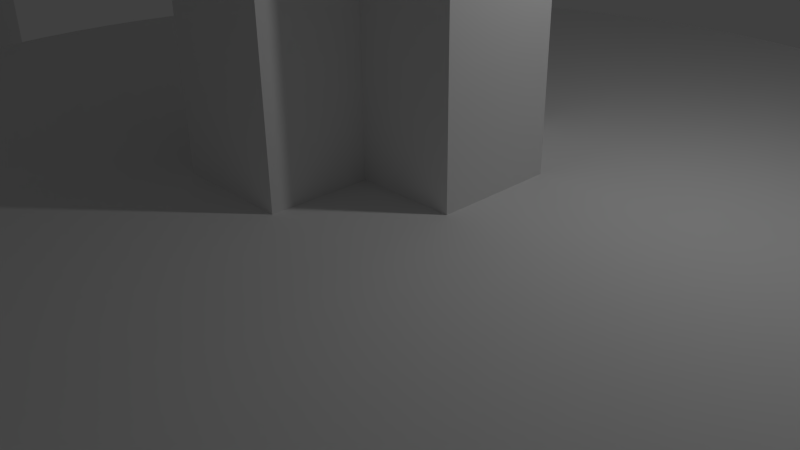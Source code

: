 # Source: untitled.blend  (saved by Blender 2.65.0; exported with 4.5.12 LTS)
import bpy
from mathutils import Matrix  # noqa: F401  (used for matrix-valued properties, if any)

bpy.ops.wm.read_factory_settings(use_empty=True)
scene = bpy.context.scene
scene.name = 'Scene'

# ---- collections
col_collection_1 = bpy.data.collections.new('Collection 1'); scene.collection.children.link(col_collection_1)

# ---- world
world_world = bpy.data.worlds.new('World'); scene.world = world_world
world_world.color = (0.05088, 0.05088, 0.05088)
world_world.use_sun_shadow = False
world_world.sun_shadow_jitter_overblur = 0.0
world_world.cycles.sampling_method = 'MANUAL'
world_world.cycles.sample_map_resolution = 256

# ---- cameras
cam_camera = bpy.data.cameras.new('Camera')
cam_camera.clip_end = 100.0
cam_camera.lens = 35.0
cam_camera.sensor_width = 32.0
cam_camera.sensor_height = 18.0
cam_camera.ortho_scale = 7.314
cam_camera.dof.focus_distance = 0.0
cam_camera.dof.aperture_fstop = 128.0

# ---- lights
light_lamp = bpy.data.lights.new('Lamp', 'POINT')
light_lamp.transmission_factor = 0.0
light_lamp.cutoff_distance = 30.0
light_lamp.energy = 100.0
light_lamp.shadow_buffer_clip_start = 1.001
light_lamp.shadow_soft_size = 0.1
light_lamp.shadow_maximum_resolution = 0.006
light_lamp.use_absolute_resolution = True
light_lamp.cycles.use_multiple_importance_sampling = False

# ---- meshes
me_cylinder_003 = bpy.data.meshes.new('Cylinder.003')
me_cylinder_003.from_pydata([(0.0, 1.0, -1.0), (0.0, 1.0, 1.0), (0.07846, 0.9969, -1.0), (0.07846, 0.9969, 1.0), (0.1564, 0.9877, -1.0), (0.1564, 0.9877, 1.0), (0.2334, 0.9724, -1.0), (0.2334, 0.9724, 1.0), (0.309, 0.9511, -1.0), (0.309, 0.9511, 1.0), (0.3827, 0.9239, -1.0), (0.3827, 0.9239, 1.0), (0.454, 0.891, -1.0), (0.454, 0.891, 1.0), (0.5225, 0.8526, -1.0), (0.5225, 0.8526, 1.0), (0.5878, 0.809, -1.0), (0.5878, 0.809, 1.0), (0.6494, 0.7604, -1.0), (0.6494, 0.7604, 1.0), (0.7071, 0.7071, -1.0), (0.7071, 0.7071, 1.0), (0.7604, 0.6494, -1.0), (0.7604, 0.6494, 1.0), (0.809, 0.5878, -1.0), (0.809, 0.5878, 1.0), (0.8526, 0.5225, -1.0), (0.8526, 0.5225, 1.0), (0.891, 0.454, -1.0), (0.891, 0.454, 1.0), (0.9239, 0.3827, -1.0), (0.9239, 0.3827, 1.0), (0.9511, 0.309, -1.0), (0.9511, 0.309, 1.0), (0.9724, 0.2334, -1.0), (0.9724, 0.2334, 1.0), (0.9877, 0.1564, -1.0), (0.9877, 0.1564, 1.0), (0.9969, 0.07846, -1.0), (0.9969, 0.07846, 1.0), (1.0, -4.013e-07, -1.0), (1.0, -4.013e-07, 1.0), (0.9969, -0.07846, -1.0), (0.9969, -0.07846, 1.0), (0.9877, -0.1564, -1.0), (0.9877, -0.1564, 1.0), (0.9724, -0.2334, -1.0), (0.9724, -0.2334, 1.0), (0.9511, -0.309, -1.0), (0.9511, -0.309, 1.0), (0.9239, -0.3827, -1.0), (0.9239, -0.3827, 1.0), (0.891, -0.454, -1.0), (0.891, -0.454, 1.0), (0.8526, -0.5225, -1.0), (0.8526, -0.5225, 1.0), (0.809, -0.5878, -1.0), (0.809, -0.5878, 1.0), (0.7604, -0.6494, -1.0), (0.7604, -0.6494, 1.0), (0.7071, -0.7071, -1.0), (0.7071, -0.7071, 1.0), (0.6494, -0.7604, -1.0), (0.6494, -0.7604, 1.0), (0.5878, -0.809, -1.0), (0.5878, -0.809, 1.0), (0.5225, -0.8526, -1.0), (0.5225, -0.8526, 1.0), (0.454, -0.891, -1.0), (0.454, -0.891, 1.0), (0.3827, -0.9239, -1.0), (0.3827, -0.9239, 1.0), (0.309, -0.9511, -1.0), (0.309, -0.9511, 1.0), (0.2334, -0.9724, -1.0), (0.2334, -0.9724, 1.0), (0.1564, -0.9877, -1.0), (0.1564, -0.9877, 1.0), (0.07846, -0.9969, -1.0), (0.07846, -0.9969, 1.0), (-1.041e-06, -1.0, -1.0), (-1.041e-06, -1.0, 1.0), (-0.07846, -0.9969, -1.0), (-0.07846, -0.9969, 1.0), (-0.1564, -0.9877, -1.0), (-0.1564, -0.9877, 1.0), (-0.2334, -0.9724, -1.0), (-0.2334, -0.9724, 1.0), (-0.309, -0.9511, -1.0), (-0.309, -0.9511, 1.0), (-0.3827, -0.9239, -1.0), (-0.3827, -0.9239, 1.0), (-0.454, -0.891, -1.0), (-0.454, -0.891, 1.0), (-0.5225, -0.8526, -1.0), (-0.5225, -0.8526, 1.0), (-0.5878, -0.809, -1.0), (-0.5878, -0.809, 1.0), (-0.6494, -0.7604, -1.0), (-0.6494, -0.7604, 1.0), (-0.7071, -0.7071, -1.0), (-0.7071, -0.7071, 1.0), (-0.7604, -0.6494, -1.0), (-0.7604, -0.6494, 1.0), (-0.809, -0.5878, -1.0), (-0.809, -0.5878, 1.0), (-0.8526, -0.5225, -1.0), (-0.8526, -0.5225, 1.0), (-0.891, -0.454, -1.0), (-0.891, -0.454, 1.0), (-0.9239, -0.3827, -1.0), (-0.9239, -0.3827, 1.0), (-0.9511, -0.309, -1.0), (-0.9511, -0.309, 1.0), (-0.9724, -0.2334, -1.0), (-0.9724, -0.2334, 1.0), (-0.9877, -0.1564, -1.0), (-0.9877, -0.1564, 1.0), (-0.9969, -0.07846, -1.0), (-0.9969, -0.07846, 1.0), (-1.0, 1.442e-06, -1.0), (-1.0, 1.442e-06, 1.0), (-0.9969, 0.07846, -1.0), (-0.9969, 0.07846, 1.0), (-0.9877, 0.1564, -1.0), (-0.9877, 0.1564, 1.0), (-0.9724, 0.2334, -1.0), (-0.9724, 0.2334, 1.0), (-0.9511, 0.309, -1.0), (-0.9511, 0.309, 1.0), (-0.9239, 0.3827, -1.0), (-0.9239, 0.3827, 1.0), (-0.891, 0.454, -1.0), (-0.891, 0.454, 1.0), (-0.8526, 0.5225, -1.0), (-0.8526, 0.5225, 1.0), (-0.809, 0.5878, -1.0), (-0.809, 0.5878, 1.0), (-0.7604, 0.6494, -1.0), (-0.7604, 0.6494, 1.0), (-0.7071, 0.7071, -1.0), (-0.7071, 0.7071, 1.0), (-0.6494, 0.7604, -1.0), (-0.6494, 0.7604, 1.0), (-0.5878, 0.809, -1.0), (-0.5878, 0.809, 1.0), (-0.5225, 0.8526, -1.0), (-0.5225, 0.8526, 1.0), (-0.454, 0.891, -1.0), (-0.454, 0.891, 1.0), (-0.3827, 0.9239, -1.0), (-0.3827, 0.9239, 1.0), (-0.309, 0.9511, -1.0), (-0.309, 0.9511, 1.0), (-0.2334, 0.9724, -1.0), (-0.2334, 0.9724, 1.0), (-0.1564, 0.9877, -1.0), (-0.1564, 0.9877, 1.0), (-0.07846, 0.9969, -1.0), (-0.07846, 0.9969, 1.0)], [], [(0, 1, 3, 2), (2, 3, 5, 4), (4, 5, 7, 6), (6, 7, 9, 8), (8, 9, 11, 10), (10, 11, 13, 12), (12, 13, 15, 14), (14, 15, 17, 16), (16, 17, 19, 18), (18, 19, 21, 20), (20, 21, 23, 22), (22, 23, 25, 24), (24, 25, 27, 26), (26, 27, 29, 28), (28, 29, 31, 30), (30, 31, 33, 32), (32, 33, 35, 34), (34, 35, 37, 36), (36, 37, 39, 38), (38, 39, 41, 40), (40, 41, 43, 42), (42, 43, 45, 44), (44, 45, 47, 46), (46, 47, 49, 48), (48, 49, 51, 50), (50, 51, 53, 52), (52, 53, 55, 54), (54, 55, 57, 56), (56, 57, 59, 58), (58, 59, 61, 60), (60, 61, 63, 62), (62, 63, 65, 64), (64, 65, 67, 66), (66, 67, 69, 68), (68, 69, 71, 70), (70, 71, 73, 72), (72, 73, 75, 74), (74, 75, 77, 76), (76, 77, 79, 78), (78, 79, 81, 80), (80, 81, 83, 82), (82, 83, 85, 84), (84, 85, 87, 86), (86, 87, 89, 88), (88, 89, 91, 90), (90, 91, 93, 92), (92, 93, 95, 94), (94, 95, 97, 96), (96, 97, 99, 98), (98, 99, 101, 100), (100, 101, 103, 102), (102, 103, 105, 104), (104, 105, 107, 106), (106, 107, 109, 108), (108, 109, 111, 110), (110, 111, 113, 112), (112, 113, 115, 114), (114, 115, 117, 116), (116, 117, 119, 118), (118, 119, 121, 120), (120, 121, 123, 122), (122, 123, 125, 124), (124, 125, 127, 126), (126, 127, 129, 128), (128, 129, 131, 130), (130, 131, 133, 132), (132, 133, 135, 134), (134, 135, 137, 136), (136, 137, 139, 138), (138, 139, 141, 140), (140, 141, 143, 142), (142, 143, 145, 144), (144, 145, 147, 146), (146, 147, 149, 148), (148, 149, 151, 150), (150, 151, 153, 152), (152, 153, 155, 154), (154, 155, 157, 156), (3, 1, 159, 157, 155, 153, 151, 149, 147, 145, 143, 141, 139, 137, 135, 133, 131, 129, 127, 125, 123, 121, 119, 117, 115, 113, 111, 109, 107, 105, 103, 101, 99, 97, 95, 93, 91, 89, 87, 85, 83, 81, 79, 77, 75, 73, 71, 69, 67, 65, 63, 61, 59, 57, 55, 53, 51, 49, 47, 45, 43, 41, 39, 37, 35, 33, 31, 29, 27, 25, 23, 21, 19, 17, 15, 13, 11, 9, 7, 5), (158, 159, 1, 0), (156, 157, 159, 158), (0, 2, 4, 6, 8, 10, 12, 14, 16, 18, 20, 22, 24, 26, 28, 30, 32, 34, 36, 38, 40, 42, 44, 46, 48, 50, 52, 54, 56, 58, 60, 62, 64, 66, 68, 70, 72, 74, 76, 78, 80, 82, 84, 86, 88, 90, 92, 94, 96, 98, 100, 102, 104, 106, 108, 110, 112, 114, 116, 118, 120, 122, 124, 126, 128, 130, 132, 134, 136, 138, 140, 142, 144, 146, 148, 150, 152, 154, 156, 158)])
me_cylinder_003.use_remesh_preserve_volume = False
me_cylinder_003.use_remesh_preserve_attributes = False
me_cylinder_003.use_mirror_vertex_groups = False
me_cylinder_003.update()
me_cylinder_002 = bpy.data.meshes.new('Cylinder.002')
me_cylinder_002.from_pydata([(0.0, 1.0, -1.0), (0.0, 1.0, 1.0), (0.07846, 0.9969, -1.0), (0.07846, 0.9969, 1.0), (0.1564, 0.9877, -1.0), (0.1564, 0.9877, 1.0), (0.2334, 0.9724, -1.0), (0.2334, 0.9724, 1.0), (0.309, 0.9511, -1.0), (0.309, 0.9511, 1.0), (0.3827, 0.9239, -1.0), (0.3827, 0.9239, 1.0), (0.454, 0.891, -1.0), (0.454, 0.891, 1.0), (0.5225, 0.8526, -1.0), (0.5225, 0.8526, 1.0), (0.5878, 0.809, -1.0), (0.5878, 0.809, 1.0), (0.6494, 0.7604, -1.0), (0.6494, 0.7604, 1.0), (0.7071, 0.7071, -1.0), (0.7071, 0.7071, 1.0), (0.7604, 0.6494, -1.0), (0.7604, 0.6494, 1.0), (0.809, 0.5878, -1.0), (0.809, 0.5878, 1.0), (0.8526, 0.5225, -1.0), (0.8526, 0.5225, 1.0), (0.891, 0.454, -1.0), (0.891, 0.454, 1.0), (0.9239, 0.3827, -1.0), (0.9239, 0.3827, 1.0), (0.9511, 0.309, -1.0), (0.9511, 0.309, 1.0), (0.9724, 0.2334, -1.0), (0.9724, 0.2334, 1.0), (0.9877, 0.1564, -1.0), (0.9877, 0.1564, 1.0), (0.9969, 0.07846, -1.0), (0.9969, 0.07846, 1.0), (1.0, -4.013e-07, -1.0), (1.0, -4.013e-07, 1.0), (0.9969, -0.07846, -1.0), (0.9969, -0.07846, 1.0), (0.9877, -0.1564, -1.0), (0.9877, -0.1564, 1.0), (0.9724, -0.2334, -1.0), (0.9724, -0.2334, 1.0), (0.9511, -0.309, -1.0), (0.9511, -0.309, 1.0), (0.9239, -0.3827, -1.0), (0.9239, -0.3827, 1.0), (0.891, -0.454, -1.0), (0.891, -0.454, 1.0), (0.8526, -0.5225, -1.0), (0.8526, -0.5225, 1.0), (0.809, -0.5878, -1.0), (0.809, -0.5878, 1.0), (0.7604, -0.6494, -1.0), (0.7604, -0.6494, 1.0), (0.7071, -0.7071, -1.0), (0.7071, -0.7071, 1.0), (0.6494, -0.7604, -1.0), (0.6494, -0.7604, 1.0), (0.5878, -0.809, -1.0), (0.5878, -0.809, 1.0), (0.5225, -0.8526, -1.0), (0.5225, -0.8526, 1.0), (0.454, -0.891, -1.0), (0.454, -0.891, 1.0), (0.3827, -0.9239, -1.0), (0.3827, -0.9239, 1.0), (0.309, -0.9511, -1.0), (0.309, -0.9511, 1.0), (0.2334, -0.9724, -1.0), (0.2334, -0.9724, 1.0), (0.1564, -0.9877, -1.0), (0.1564, -0.9877, 1.0), (0.07846, -0.9969, -1.0), (0.07846, -0.9969, 1.0), (-1.041e-06, -1.0, -1.0), (-1.041e-06, -1.0, 1.0), (-0.07846, -0.9969, -1.0), (-0.07846, -0.9969, 1.0), (-0.1564, -0.9877, -1.0), (-0.1564, -0.9877, 1.0), (-0.2334, -0.9724, -1.0), (-0.2334, -0.9724, 1.0), (-0.309, -0.9511, -1.0), (-0.309, -0.9511, 1.0), (-0.3827, -0.9239, -1.0), (-0.3827, -0.9239, 1.0), (-0.454, -0.891, -1.0), (-0.454, -0.891, 1.0), (-0.5225, -0.8526, -1.0), (-0.5225, -0.8526, 1.0), (-0.5878, -0.809, -1.0), (-0.5878, -0.809, 1.0), (-0.6494, -0.7604, -1.0), (-0.6494, -0.7604, 1.0), (-0.7071, -0.7071, -1.0), (-0.7071, -0.7071, 1.0), (-0.7604, -0.6494, -1.0), (-0.7604, -0.6494, 1.0), (-0.809, -0.5878, -1.0), (-0.809, -0.5878, 1.0), (-0.8526, -0.5225, -1.0), (-0.8526, -0.5225, 1.0), (-0.891, -0.454, -1.0), (-0.891, -0.454, 1.0), (-0.9239, -0.3827, -1.0), (-0.9239, -0.3827, 1.0), (-0.9511, -0.309, -1.0), (-0.9511, -0.309, 1.0), (-0.9724, -0.2334, -1.0), (-0.9724, -0.2334, 1.0), (-0.9877, -0.1564, -1.0), (-0.9877, -0.1564, 1.0), (-0.9969, -0.07846, -1.0), (-0.9969, -0.07846, 1.0), (-1.0, 1.442e-06, -1.0), (-1.0, 1.442e-06, 1.0), (-0.9969, 0.07846, -1.0), (-0.9969, 0.07846, 1.0), (-0.9877, 0.1564, -1.0), (-0.9877, 0.1564, 1.0), (-0.9724, 0.2334, -1.0), (-0.9724, 0.2334, 1.0), (-0.9511, 0.309, -1.0), (-0.9511, 0.309, 1.0), (-0.9239, 0.3827, -1.0), (-0.9239, 0.3827, 1.0), (-0.891, 0.454, -1.0), (-0.891, 0.454, 1.0), (-0.8526, 0.5225, -1.0), (-0.8526, 0.5225, 1.0), (-0.809, 0.5878, -1.0), (-0.809, 0.5878, 1.0), (-0.7604, 0.6494, -1.0), (-0.7604, 0.6494, 1.0), (-0.7071, 0.7071, -1.0), (-0.7071, 0.7071, 1.0), (-0.6494, 0.7604, -1.0), (-0.6494, 0.7604, 1.0), (-0.5878, 0.809, -1.0), (-0.5878, 0.809, 1.0), (-0.5225, 0.8526, -1.0), (-0.5225, 0.8526, 1.0), (-0.454, 0.891, -1.0), (-0.454, 0.891, 1.0), (-0.3827, 0.9239, -1.0), (-0.3827, 0.9239, 1.0), (-0.309, 0.9511, -1.0), (-0.309, 0.9511, 1.0), (-0.2334, 0.9724, -1.0), (-0.2334, 0.9724, 1.0), (-0.1564, 0.9877, -1.0), (-0.1564, 0.9877, 1.0), (-0.07846, 0.9969, -1.0), (-0.07846, 0.9969, 1.0)], [], [(0, 1, 3, 2), (2, 3, 5, 4), (4, 5, 7, 6), (6, 7, 9, 8), (8, 9, 11, 10), (10, 11, 13, 12), (12, 13, 15, 14), (14, 15, 17, 16), (16, 17, 19, 18), (18, 19, 21, 20), (20, 21, 23, 22), (22, 23, 25, 24), (24, 25, 27, 26), (26, 27, 29, 28), (28, 29, 31, 30), (30, 31, 33, 32), (32, 33, 35, 34), (34, 35, 37, 36), (36, 37, 39, 38), (38, 39, 41, 40), (40, 41, 43, 42), (42, 43, 45, 44), (44, 45, 47, 46), (46, 47, 49, 48), (48, 49, 51, 50), (50, 51, 53, 52), (52, 53, 55, 54), (54, 55, 57, 56), (56, 57, 59, 58), (58, 59, 61, 60), (60, 61, 63, 62), (62, 63, 65, 64), (64, 65, 67, 66), (66, 67, 69, 68), (68, 69, 71, 70), (70, 71, 73, 72), (72, 73, 75, 74), (74, 75, 77, 76), (76, 77, 79, 78), (78, 79, 81, 80), (80, 81, 83, 82), (82, 83, 85, 84), (84, 85, 87, 86), (86, 87, 89, 88), (88, 89, 91, 90), (90, 91, 93, 92), (92, 93, 95, 94), (94, 95, 97, 96), (96, 97, 99, 98), (98, 99, 101, 100), (100, 101, 103, 102), (102, 103, 105, 104), (104, 105, 107, 106), (106, 107, 109, 108), (108, 109, 111, 110), (110, 111, 113, 112), (112, 113, 115, 114), (114, 115, 117, 116), (116, 117, 119, 118), (118, 119, 121, 120), (120, 121, 123, 122), (122, 123, 125, 124), (124, 125, 127, 126), (126, 127, 129, 128), (128, 129, 131, 130), (130, 131, 133, 132), (132, 133, 135, 134), (134, 135, 137, 136), (136, 137, 139, 138), (138, 139, 141, 140), (140, 141, 143, 142), (142, 143, 145, 144), (144, 145, 147, 146), (146, 147, 149, 148), (148, 149, 151, 150), (150, 151, 153, 152), (152, 153, 155, 154), (154, 155, 157, 156), (3, 1, 159, 157, 155, 153, 151, 149, 147, 145, 143, 141, 139, 137, 135, 133, 131, 129, 127, 125, 123, 121, 119, 117, 115, 113, 111, 109, 107, 105, 103, 101, 99, 97, 95, 93, 91, 89, 87, 85, 83, 81, 79, 77, 75, 73, 71, 69, 67, 65, 63, 61, 59, 57, 55, 53, 51, 49, 47, 45, 43, 41, 39, 37, 35, 33, 31, 29, 27, 25, 23, 21, 19, 17, 15, 13, 11, 9, 7, 5), (158, 159, 1, 0), (156, 157, 159, 158), (0, 2, 4, 6, 8, 10, 12, 14, 16, 18, 20, 22, 24, 26, 28, 30, 32, 34, 36, 38, 40, 42, 44, 46, 48, 50, 52, 54, 56, 58, 60, 62, 64, 66, 68, 70, 72, 74, 76, 78, 80, 82, 84, 86, 88, 90, 92, 94, 96, 98, 100, 102, 104, 106, 108, 110, 112, 114, 116, 118, 120, 122, 124, 126, 128, 130, 132, 134, 136, 138, 140, 142, 144, 146, 148, 150, 152, 154, 156, 158)])
me_cylinder_002.use_remesh_preserve_volume = False
me_cylinder_002.use_remesh_preserve_attributes = False
me_cylinder_002.use_mirror_vertex_groups = False
me_cylinder_002.update()
me_cylinder_001 = bpy.data.meshes.new('Cylinder.001')
me_cylinder_001.from_pydata([(0.0, 1.0, -1.0), (0.0, 1.0, 1.0), (0.07846, 0.9969, -1.0), (0.07846, 0.9969, 1.0), (0.1564, 0.9877, -1.0), (0.1564, 0.9877, 1.0), (0.2334, 0.9724, -1.0), (0.2334, 0.9724, 1.0), (0.309, 0.9511, -1.0), (0.309, 0.9511, 1.0), (0.3827, 0.9239, -1.0), (0.3827, 0.9239, 1.0), (0.454, 0.891, -1.0), (0.454, 0.891, 1.0), (0.5225, 0.8526, -1.0), (0.5225, 0.8526, 1.0), (0.5878, 0.809, -1.0), (0.5878, 0.809, 1.0), (0.6494, 0.7604, -1.0), (0.6494, 0.7604, 1.0), (0.7071, 0.7071, -1.0), (0.7071, 0.7071, 1.0), (0.7604, 0.6494, -1.0), (0.7604, 0.6494, 1.0), (0.809, 0.5878, -1.0), (0.809, 0.5878, 1.0), (0.8526, 0.5225, -1.0), (0.8526, 0.5225, 1.0), (0.891, 0.454, -1.0), (0.891, 0.454, 1.0), (0.9239, 0.3827, -1.0), (0.9239, 0.3827, 1.0), (0.9511, 0.309, -1.0), (0.9511, 0.309, 1.0), (0.9724, 0.2334, -1.0), (0.9724, 0.2334, 1.0), (0.9877, 0.1564, -1.0), (0.9877, 0.1564, 1.0), (0.9969, 0.07846, -1.0), (0.9969, 0.07846, 1.0), (1.0, -4.013e-07, -1.0), (1.0, -4.013e-07, 1.0), (0.9969, -0.07846, -1.0), (0.9969, -0.07846, 1.0), (0.9877, -0.1564, -1.0), (0.9877, -0.1564, 1.0), (0.9724, -0.2334, -1.0), (0.9724, -0.2334, 1.0), (0.9511, -0.309, -1.0), (0.9511, -0.309, 1.0), (0.9239, -0.3827, -1.0), (0.9239, -0.3827, 1.0), (0.891, -0.454, -1.0), (0.891, -0.454, 1.0), (0.8526, -0.5225, -1.0), (0.8526, -0.5225, 1.0), (0.809, -0.5878, -1.0), (0.809, -0.5878, 1.0), (0.7604, -0.6494, -1.0), (0.7604, -0.6494, 1.0), (0.7071, -0.7071, -1.0), (0.7071, -0.7071, 1.0), (0.6494, -0.7604, -1.0), (0.6494, -0.7604, 1.0), (0.5878, -0.809, -1.0), (0.5878, -0.809, 1.0), (0.5225, -0.8526, -1.0), (0.5225, -0.8526, 1.0), (0.454, -0.891, -1.0), (0.454, -0.891, 1.0), (0.3827, -0.9239, -1.0), (0.3827, -0.9239, 1.0), (0.309, -0.9511, -1.0), (0.309, -0.9511, 1.0), (0.2334, -0.9724, -1.0), (0.2334, -0.9724, 1.0), (0.1564, -0.9877, -1.0), (0.1564, -0.9877, 1.0), (0.07846, -0.9969, -1.0), (0.07846, -0.9969, 1.0), (-1.041e-06, -1.0, -1.0), (-1.041e-06, -1.0, 1.0), (-0.07846, -0.9969, -1.0), (-0.07846, -0.9969, 1.0), (-0.1564, -0.9877, -1.0), (-0.1564, -0.9877, 1.0), (-0.2334, -0.9724, -1.0), (-0.2334, -0.9724, 1.0), (-0.309, -0.9511, -1.0), (-0.309, -0.9511, 1.0), (-0.3827, -0.9239, -1.0), (-0.3827, -0.9239, 1.0), (-0.454, -0.891, -1.0), (-0.454, -0.891, 1.0), (-0.5225, -0.8526, -1.0), (-0.5225, -0.8526, 1.0), (-0.5878, -0.809, -1.0), (-0.5878, -0.809, 1.0), (-0.6494, -0.7604, -1.0), (-0.6494, -0.7604, 1.0), (-0.7071, -0.7071, -1.0), (-0.7071, -0.7071, 1.0), (-0.7604, -0.6494, -1.0), (-0.7604, -0.6494, 1.0), (-0.809, -0.5878, -1.0), (-0.809, -0.5878, 1.0), (-0.8526, -0.5225, -1.0), (-0.8526, -0.5225, 1.0), (-0.891, -0.454, -1.0), (-0.891, -0.454, 1.0), (-0.9239, -0.3827, -1.0), (-0.9239, -0.3827, 1.0), (-0.9511, -0.309, -1.0), (-0.9511, -0.309, 1.0), (-0.9724, -0.2334, -1.0), (-0.9724, -0.2334, 1.0), (-0.9877, -0.1564, -1.0), (-0.9877, -0.1564, 1.0), (-0.9969, -0.07846, -1.0), (-0.9969, -0.07846, 1.0), (-1.0, 1.442e-06, -1.0), (-1.0, 1.442e-06, 1.0), (-0.9969, 0.07846, -1.0), (-0.9969, 0.07846, 1.0), (-0.9877, 0.1564, -1.0), (-0.9877, 0.1564, 1.0), (-0.9724, 0.2334, -1.0), (-0.9724, 0.2334, 1.0), (-0.9511, 0.309, -1.0), (-0.9511, 0.309, 1.0), (-0.9239, 0.3827, -1.0), (-0.9239, 0.3827, 1.0), (-0.891, 0.454, -1.0), (-0.891, 0.454, 1.0), (-0.8526, 0.5225, -1.0), (-0.8526, 0.5225, 1.0), (-0.809, 0.5878, -1.0), (-0.809, 0.5878, 1.0), (-0.7604, 0.6494, -1.0), (-0.7604, 0.6494, 1.0), (-0.7071, 0.7071, -1.0), (-0.7071, 0.7071, 1.0), (-0.6494, 0.7604, -1.0), (-0.6494, 0.7604, 1.0), (-0.5878, 0.809, -1.0), (-0.5878, 0.809, 1.0), (-0.5225, 0.8526, -1.0), (-0.5225, 0.8526, 1.0), (-0.454, 0.891, -1.0), (-0.454, 0.891, 1.0), (-0.3827, 0.9239, -1.0), (-0.3827, 0.9239, 1.0), (-0.309, 0.9511, -1.0), (-0.309, 0.9511, 1.0), (-0.2334, 0.9724, -1.0), (-0.2334, 0.9724, 1.0), (-0.1564, 0.9877, -1.0), (-0.1564, 0.9877, 1.0), (-0.07846, 0.9969, -1.0), (-0.07846, 0.9969, 1.0)], [], [(0, 1, 3, 2), (2, 3, 5, 4), (4, 5, 7, 6), (6, 7, 9, 8), (8, 9, 11, 10), (10, 11, 13, 12), (12, 13, 15, 14), (14, 15, 17, 16), (16, 17, 19, 18), (18, 19, 21, 20), (20, 21, 23, 22), (22, 23, 25, 24), (24, 25, 27, 26), (26, 27, 29, 28), (28, 29, 31, 30), (30, 31, 33, 32), (32, 33, 35, 34), (34, 35, 37, 36), (36, 37, 39, 38), (38, 39, 41, 40), (40, 41, 43, 42), (42, 43, 45, 44), (44, 45, 47, 46), (46, 47, 49, 48), (48, 49, 51, 50), (50, 51, 53, 52), (52, 53, 55, 54), (54, 55, 57, 56), (56, 57, 59, 58), (58, 59, 61, 60), (60, 61, 63, 62), (62, 63, 65, 64), (64, 65, 67, 66), (66, 67, 69, 68), (68, 69, 71, 70), (70, 71, 73, 72), (72, 73, 75, 74), (74, 75, 77, 76), (76, 77, 79, 78), (78, 79, 81, 80), (80, 81, 83, 82), (82, 83, 85, 84), (84, 85, 87, 86), (86, 87, 89, 88), (88, 89, 91, 90), (90, 91, 93, 92), (92, 93, 95, 94), (94, 95, 97, 96), (96, 97, 99, 98), (98, 99, 101, 100), (100, 101, 103, 102), (102, 103, 105, 104), (104, 105, 107, 106), (106, 107, 109, 108), (108, 109, 111, 110), (110, 111, 113, 112), (112, 113, 115, 114), (114, 115, 117, 116), (116, 117, 119, 118), (118, 119, 121, 120), (120, 121, 123, 122), (122, 123, 125, 124), (124, 125, 127, 126), (126, 127, 129, 128), (128, 129, 131, 130), (130, 131, 133, 132), (132, 133, 135, 134), (134, 135, 137, 136), (136, 137, 139, 138), (138, 139, 141, 140), (140, 141, 143, 142), (142, 143, 145, 144), (144, 145, 147, 146), (146, 147, 149, 148), (148, 149, 151, 150), (150, 151, 153, 152), (152, 153, 155, 154), (154, 155, 157, 156), (3, 1, 159, 157, 155, 153, 151, 149, 147, 145, 143, 141, 139, 137, 135, 133, 131, 129, 127, 125, 123, 121, 119, 117, 115, 113, 111, 109, 107, 105, 103, 101, 99, 97, 95, 93, 91, 89, 87, 85, 83, 81, 79, 77, 75, 73, 71, 69, 67, 65, 63, 61, 59, 57, 55, 53, 51, 49, 47, 45, 43, 41, 39, 37, 35, 33, 31, 29, 27, 25, 23, 21, 19, 17, 15, 13, 11, 9, 7, 5), (158, 159, 1, 0), (156, 157, 159, 158), (0, 2, 4, 6, 8, 10, 12, 14, 16, 18, 20, 22, 24, 26, 28, 30, 32, 34, 36, 38, 40, 42, 44, 46, 48, 50, 52, 54, 56, 58, 60, 62, 64, 66, 68, 70, 72, 74, 76, 78, 80, 82, 84, 86, 88, 90, 92, 94, 96, 98, 100, 102, 104, 106, 108, 110, 112, 114, 116, 118, 120, 122, 124, 126, 128, 130, 132, 134, 136, 138, 140, 142, 144, 146, 148, 150, 152, 154, 156, 158)])
me_cylinder_001.use_remesh_preserve_volume = False
me_cylinder_001.use_remesh_preserve_attributes = False
me_cylinder_001.use_mirror_vertex_groups = False
me_cylinder_001.update()
me_cube_002 = bpy.data.meshes.new('Cube.002')
me_cube_002.from_pydata([(-1.0, -1.0, -1.0), (-1.0, 1.0, -1.0), (1.0, 1.0, -1.0), (1.0, -1.0, -1.0), (-1.0, -1.0, 1.0), (-1.0, 1.0, 1.0), (1.0, 1.0, 1.0), (1.0, -1.0, 1.0)], [], [(4, 5, 1, 0), (5, 6, 2, 1), (6, 7, 3, 2), (7, 4, 0, 3), (0, 1, 2, 3), (7, 6, 5, 4)])
me_cube_002.use_remesh_preserve_volume = False
me_cube_002.use_remesh_preserve_attributes = False
me_cube_002.use_mirror_vertex_groups = False
me_cube_002.update()
me_cube_001 = bpy.data.meshes.new('Cube.001')
me_cube_001.from_pydata([(-1.0, -1.0, -1.0), (-1.0, 1.0, -1.0), (1.0, 1.0, -1.0), (1.0, -1.0, -1.0), (-1.0, -1.0, 1.0), (-1.0, 1.0, 1.0), (1.0, 1.0, 1.0), (1.0, -1.0, 1.0)], [], [(4, 5, 1, 0), (5, 6, 2, 1), (6, 7, 3, 2), (7, 4, 0, 3), (0, 1, 2, 3), (7, 6, 5, 4)])
me_cube_001.use_remesh_preserve_volume = False
me_cube_001.use_remesh_preserve_attributes = False
me_cube_001.use_mirror_vertex_groups = False
me_cube_001.update()
me_cylinder = bpy.data.meshes.new('Cylinder')
me_cylinder.from_pydata([(0.0, 1.0, 1.0), (0.07846, 0.9969, 1.0), (0.07846, 0.9969, -1.0), (0.0, 1.0, -1.0), (-0.07846, 0.9969, 1.0), (0.1564, 0.9877, -1.0), (0.1564, 0.9877, 1.0), (-0.07846, 0.9969, -1.0), (-0.1564, 0.9877, 1.0), (-0.1564, 0.9877, -1.0), (0.2334, 0.9724, 1.0), (0.2334, 0.9724, -1.0), (-0.2334, 0.9724, -1.0), (-0.2334, 0.9724, 1.0), (0.309, 0.9511, 1.0), (0.309, 0.9511, -1.0), (-0.309, 0.9511, 1.0), (0.3827, 0.9239, 1.0), (0.3827, 0.9239, -1.0), (-0.309, 0.9511, -1.0), (-0.3827, 0.9239, 1.0), (0.454, 0.891, 1.0), (0.454, 0.891, -1.0), (-0.3827, 0.9239, -1.0), (-0.454, 0.891, 1.0), (0.5225, 0.8526, 1.0), (0.5225, 0.8526, -1.0), (-0.454, 0.891, -1.0), (-0.5225, 0.8526, 1.0), (0.5878, 0.809, 1.0), (0.5878, 0.809, -1.0), (0.249, 0.8526, -1.0), (0.2075, 0.8643, -1.0), (0.1391, 0.8779, -1.0), (0.1347, 0.8785, -1.0), (-0.2032, 0.8652, -1.0), (-0.5225, 0.8526, -1.0), (-0.1391, 0.8779, -1.0), (0.06974, 0.8861, -1.0), (0.0, 0.8889, -1.0), (-0.06974, 0.8861, -1.0), (-0.5878, 0.809, 1.0), (0.6494, 0.7604, 1.0), (0.6494, 0.7604, -1.0), (0.3666, 0.809, -1.0), (0.3402, 0.8212, -1.0), (0.2808, 0.8431, -1.0), (0.2747, 0.8454, -1.0), (-0.2075, 0.8643, -1.0), (-0.2489, 0.8526, -1.0), (-0.5878, 0.809, -1.0), (-0.6494, 0.7604, 1.0), (0.7071, 0.7071, 1.0), (0.7071, 0.7071, -1.0), (0.46, 0.7604, -1.0), (0.4035, 0.792, -1.0), (0.384, 0.801, -1.0), (-0.346, 0.8185, -1.0), (-0.3402, 0.8212, -1.0), (-0.2747, 0.8454, -1.0), (-0.6494, 0.7604, -1.0), (-0.7071, 0.7071, 1.0), (0.7604, 0.6494, 1.0), (0.7604, 0.6494, -1.0), (0.5377, 0.7071, -1.0), (0.5225, 0.7191, -1.0), (0.4712, 0.7534, -1.0), (0.4644, 0.7579, -1.0), (-0.3666, 0.809, -1.0), (-0.4457, 0.7684, -1.0), (-0.4035, 0.792, -1.0), (-0.7071, 0.7071, -1.0), (-0.7604, 0.6494, 1.0), (0.809, 0.5878, 1.0), (0.809, 0.5878, -1.0), (0.6059, 0.6494, -1.0), (0.5773, 0.6759, -1.0), (0.5458, 0.7008, -1.0), (-0.46, 0.7604, -1.0), (-0.5288, 0.7141, -1.0), (-0.5225, 0.7191, -1.0), (-0.4644, 0.7579, -1.0), (-0.7604, 0.6494, -1.0), (-0.809, 0.5878, 1.0), (0.8526, 0.5225, 1.0), (0.8526, 0.5225, -1.0), (0.6662, 0.5878, -1.0), (0.6285, 0.6285, -1.0), (0.6122, 0.6436, -1.0), (-0.5377, 0.7071, -1.0), (-0.5991, 0.6558, -1.0), (-0.5773, 0.6759, -1.0), (-0.809, 0.5878, -1.0), (-0.8526, 0.5225, 1.0), (0.891, 0.454, 1.0), (0.891, 0.454, -1.0), (0.7191, 0.5225, -1.0), (0.6759, 0.5773, -1.0), (0.6712, 0.5824, -1.0), (-0.6059, 0.6494, -1.0), (-0.6608, 0.5936, -1.0), (-0.6285, 0.6285, -1.0), (-0.8526, 0.5225, -1.0), (-0.891, 0.454, 1.0), (0.9239, 0.3827, 1.0), (0.9239, 0.3827, -1.0), (0.7638, 0.454, -1.0), (0.7579, 0.4644, -1.0), (0.7225, 0.5174, -1.0), (0.7191, 0.5225, -1.0), (-0.6662, 0.5878, -1.0), (-0.7148, 0.5279, -1.0), (-0.6759, 0.5773, -1.0), (-0.891, 0.454, -1.0), (-0.9239, 0.3827, 1.0), (0.9511, 0.309, 1.0), (0.9511, 0.309, -1.0), (0.8016, 0.3827, -1.0), (0.792, 0.4035, -1.0), (0.7665, 0.4491, -1.0), (-0.7191, 0.5225, -1.0), (-0.7609, 0.4591, -1.0), (-0.7579, 0.4644, -1.0), (-0.7191, 0.5225, -1.0), (-0.9239, 0.3827, -1.0), (-0.9511, 0.309, 1.0), (0.9724, 0.2334, 1.0), (0.9724, 0.2334, -1.0), (0.8327, 0.309, -1.0), (0.8212, 0.3402, -1.0), (0.8038, 0.378, -1.0), (-0.7638, 0.454, -1.0), (-0.7994, 0.3876, -1.0), (-0.792, 0.4035, -1.0), (-0.9511, 0.309, -1.0), (-0.9724, 0.2334, 1.0), (0.9877, 0.1564, 1.0), (0.9877, 0.1564, -1.0), (0.857, 0.2334, -1.0), (0.8454, 0.2747, -1.0), (0.8344, 0.3044, -1.0), (-0.8016, 0.3827, -1.0), (-0.831, 0.3137, -1.0), (-0.8212, 0.3402, -1.0), (-0.9724, 0.2334, -1.0), (-0.08333, 0.2222, 1.0), (0.08333, 0.2222, 1.0), (0.08333, 0.1564, 1.0), (0.08333, 0.1985, 1.0), (0.9969, 0.07846, 1.0), (0.9969, 0.07846, -1.0), (0.8745, 0.1564, -1.0), (0.8643, 0.2075, -1.0), (0.8583, 0.229, -1.0), (0.8574, 0.232, -1.0), (-0.8327, 0.309, -1.0), (-0.8557, 0.238, -1.0), (-0.8454, 0.2747, -1.0), (-0.9877, 0.1564, 1.0), (-0.9877, 0.1564, -1.0), (-0.08333, 0.192, 1.0), (-0.08333, 0.2222, 0.4286), (0.08333, 0.2222, 0.4286), (0.08333, 0.1865, 0.4286), (0.08333, 0.1768, 0.4286), (0.08333, 0.1463, 0.4286), (0.08333, 0.1209, 1.0), (0.2222, 0.07846, 1.0), (0.2222, 0.08333, 1.0), (1.0, -4.013e-07, 1.0), (1.0, -4.013e-07, -1.0), (0.8851, 0.07846, -1.0), (0.8779, 0.1391, -1.0), (0.8766, 0.1458, -1.0), (0.8754, 0.152, -1.0), (-0.857, 0.2334, -1.0), (-0.8736, 0.1609, -1.0), (-0.8643, 0.2075, -1.0), (-0.8574, 0.232, -1.0), (-0.9969, 0.07846, 1.0), (-0.9969, 0.07846, -1.0), (-0.08333, 0.1564, 1.0), (-0.08333, 0.2006, 0.4286), (-0.08333, 0.2075, 0.4286), (0.08333, 0.2154, 0.4286), (0.08333, 0.2075, 0.4286), (0.08333, 0.1391, 0.4286), (0.08333, 0.1154, 0.4286), (0.08333, 0.1018, 1.0), (0.2222, 0.08194, 0.4286), (0.2222, 0.06976, 0.4286), (0.2222, 0.04802, 1.0), (0.08333, 0.08333, 1.0), (0.2222, 3.157e-07, 1.0), (0.9969, -0.07846, 1.0), (0.9969, -0.07846, -1.0), (0.8889, -2.989e-07, -1.0), (0.8861, 0.06974, -1.0), (0.8856, 0.07409, -1.0), (0.8758, 0.1497, -1.0), (-0.8745, 0.1564, -1.0), (-0.08333, 0.1144, 1.0), (-0.8846, 0.08287, -1.0), (-0.8779, 0.1391, -1.0), (-1.0, 1.442e-06, 1.0), (-1.0, 1.442e-06, -1.0), (-0.08333, 0.1666, 0.4286), (-0.08333, 0.1703, 0.4286), (0.08333, 0.1078, 0.4286), (0.08333, 0.09652, 0.4286), (0.2222, 0.04366, 0.4286), (0.2222, 0.0343, 0.4286), (0.2222, 0.06974, 0.4286), (0.2222, 0.08333, 0.4286), (0.08333, 0.08333, 0.4286), (0.2222, 3.157e-07, 0.4286), (0.2222, -0.03056, 1.0), (0.2222, -0.07846, 1.0), (0.9877, -0.1564, 1.0), (0.9877, -0.1564, -1.0), (0.8887, -0.004373, -1.0), (0.8861, -0.06974, -1.0), (0.8851, -0.07846, -1.0), (0.8889, -3.567e-07, -1.0), (-0.2222, 0.08333, 1.0), (-0.08333, 0.09172, 1.0), (-0.08333, 0.1264, 0.4286), (-0.08333, 0.1391, 0.4286), (-0.885, 0.07916, -1.0), (-0.2222, 0.03056, 1.0), (-0.2222, 0.07846, 1.0), (-0.8887, 0.004374, -1.0), (-0.8861, 0.06974, -1.0), (-0.8851, 0.07846, -1.0), (-0.9969, -0.07846, 1.0), (-0.9969, -0.07846, -1.0), (0.2222, -0.02619, 0.4286), (0.2222, -0.03056, 0.4286), (0.2222, 2.578e-07, 0.4286), (0.2222, -0.08333, 1.0), (0.2222, -0.07846, 0.4286), (0.2222, -0.06974, 0.4286), (0.08333, -0.1144, 1.0), (0.08333, -0.1564, 1.0), (0.9724, -0.2334, 1.0), (0.9724, -0.2334, -1.0), (0.8846, -0.08287, -1.0), (0.8779, -0.1391, -1.0), (0.8745, -0.1564, -1.0), (0.885, -0.07916, -1.0), (-0.08333, 0.1013, 0.4286), (-0.08333, 0.09819, 0.4286), (-0.08333, 0.08333, 1.0), (-0.2222, 7.254e-07, 1.0), (-0.2222, 0.07846, 0.4286), (-0.2222, 0.03056, 0.4286), (-0.2222, 0.06974, 0.4286), (-0.8889, 1.34e-06, -1.0), (-0.2222, -0.04802, 1.0), (-0.8861, -0.06974, -1.0), (-0.8856, -0.07409, -1.0), (-0.8889, 1.282e-06, -1.0), (-0.9877, -0.1564, 1.0), (-0.9877, -0.1564, -1.0), (0.08333, -0.09172, 1.0), (0.2222, -0.08333, 0.4286), (0.08333, -0.192, 1.0), (0.08333, -0.1264, 0.4286), (0.08333, -0.1391, 0.4286), (0.08333, -0.1666, 0.4286), (0.08333, -0.2222, 1.0), (0.9511, -0.309, 1.0), (0.9511, -0.309, -1.0), (0.8736, -0.1609, -1.0), (0.8643, -0.2075, -1.0), (0.8574, -0.232, -1.0), (-0.08333, 0.08573, 0.4286), (-0.2222, 0.08333, 0.4286), (-0.08333, 0.08333, 0.4286), (-0.2222, 7.254e-07, 0.4286), (-0.2222, 0.02619, 0.4286), (-0.2222, -0.07846, 1.0), (-0.2222, -0.04802, 0.4286), (-0.2222, -0.04366, 0.4286), (-0.2222, 6.676e-07, 0.4286), (-0.8851, -0.07846, -1.0), (-0.2222, -0.08333, 1.0), (-0.8779, -0.1391, -1.0), (-0.8766, -0.1458, -1.0), (-0.9724, -0.2334, 1.0), (-0.9724, -0.2334, -1.0), (0.08333, -0.1013, 0.4286), (0.08333, -0.09819, 0.4286), (0.08333, -0.08333, 1.0), (0.08333, -0.08333, 0.4286), (0.08333, -0.1703, 0.4286), (0.08333, -0.2006, 0.4286), (-0.08333, -0.2222, 1.0), (0.08333, -0.2075, 0.4286), (0.08333, -0.2222, 0.4286), (-0.9511, -0.309, 1.0), (0.9239, -0.3827, 1.0), (0.9239, -0.3827, -1.0), (0.8557, -0.238, -1.0), (0.8327, -0.309, -1.0), (0.8454, -0.2747, -1.0), (0.857, -0.2334, -1.0), (-0.2222, -0.07846, 0.4286), (-0.2222, -0.06974, 0.4286), (-0.2222, -0.08333, 0.4286), (-0.08333, -0.1018, 1.0), (-0.08333, -0.08333, 1.0), (-0.8758, -0.1497, -1.0), (-0.08333, -0.1564, 1.0), (-0.08333, -0.1985, 1.0), (-0.8745, -0.1564, -1.0), (-0.8643, -0.2075, -1.0), (-0.8583, -0.229, -1.0), (-0.9511, -0.309, -1.0), (0.08333, -0.08573, 0.4286), (-0.08333, -0.2222, 0.4286), (-0.9239, -0.3827, 1.0), (0.891, -0.454, 1.0), (0.891, -0.454, -1.0), (0.831, -0.3137, -1.0), (0.8016, -0.3827, -1.0), (0.8212, -0.3402, -1.0), (-0.08333, -0.08333, 0.4286), (-0.08333, -0.1209, 1.0), (-0.08333, -0.09652, 0.4286), (-0.8754, -0.152, -1.0), (-0.08333, -0.1865, 0.4286), (-0.08333, -0.1768, 0.4286), (-0.08333, -0.1463, 0.4286), (-0.8574, -0.232, -1.0), (-0.857, -0.2334, -1.0), (-0.8454, -0.2747, -1.0), (-0.8344, -0.3044, -1.0), (-0.9239, -0.3827, -1.0), (-0.08333, -0.2154, 0.4286), (-0.08333, -0.2075, 0.4286), (-0.891, -0.454, 1.0), (0.8526, -0.5225, 1.0), (0.8526, -0.5225, -1.0), (0.7994, -0.3876, -1.0), (0.7638, -0.454, -1.0), (0.792, -0.4035, -1.0), (-0.08333, -0.1154, 0.4286), (-0.08333, -0.1078, 0.4286), (-0.08333, -0.1391, 0.4286), (-0.8327, -0.309, -1.0), (-0.8212, -0.3402, -1.0), (-0.8038, -0.378, -1.0), (-0.891, -0.454, -1.0), (-0.8526, -0.5225, 1.0), (0.809, -0.5878, 1.0), (0.809, -0.5878, -1.0), (0.7609, -0.4591, -1.0), (0.7579, -0.4644, -1.0), (0.7191, -0.5225, -1.0), (0.7191, -0.5225, -1.0), (-0.8016, -0.3827, -1.0), (-0.792, -0.4035, -1.0), (-0.7665, -0.4491, -1.0), (-0.8526, -0.5225, -1.0), (-0.809, -0.5878, 1.0), (0.7604, -0.6494, 1.0), (0.7604, -0.6494, -1.0), (0.7148, -0.5279, -1.0), (0.6759, -0.5773, -1.0), (0.6662, -0.5878, -1.0), (-0.7638, -0.454, -1.0), (-0.7579, -0.4644, -1.0), (-0.7225, -0.5174, -1.0), (-0.809, -0.5878, -1.0), (-0.7604, -0.6494, 1.0), (0.7071, -0.7071, 1.0), (0.7071, -0.7071, -1.0), (0.6608, -0.5936, -1.0), (0.6059, -0.6494, -1.0), (0.6285, -0.6285, -1.0), (-0.7191, -0.5225, -1.0), (-0.7191, -0.5225, -1.0), (-0.6759, -0.5773, -1.0), (-0.6712, -0.5824, -1.0), (-0.7604, -0.6494, -1.0), (-0.7071, -0.7071, 1.0), (0.6494, -0.7604, 1.0), (0.6494, -0.7604, -1.0), (0.5991, -0.6558, -1.0), (0.5377, -0.7071, -1.0), (0.5773, -0.6759, -1.0), (-0.6662, -0.5878, -1.0), (-0.6285, -0.6285, -1.0), (-0.6122, -0.6436, -1.0), (-0.7071, -0.7071, -1.0), (-0.6494, -0.7604, 1.0), (0.5878, -0.809, 1.0), (0.5878, -0.809, -1.0), (0.5288, -0.7141, -1.0), (0.5225, -0.7191, -1.0), (0.46, -0.7604, -1.0), (0.4644, -0.7579, -1.0), (-0.6059, -0.6494, -1.0), (-0.5773, -0.6759, -1.0), (-0.5458, -0.7008, -1.0), (-0.6494, -0.7604, -1.0), (-0.5878, -0.809, 1.0), (0.5225, -0.8526, 1.0), (0.5225, -0.8526, -1.0), (0.4457, -0.7684, -1.0), (0.3666, -0.809, -1.0), (0.4035, -0.792, -1.0), (-0.5377, -0.7071, -1.0), (-0.5225, -0.7191, -1.0), (-0.4712, -0.7534, -1.0), (-0.5878, -0.809, -1.0), (-0.5225, -0.8526, 1.0), (0.454, -0.891, 1.0), (0.454, -0.891, -1.0), (0.346, -0.8185, -1.0), (0.3402, -0.8212, -1.0), (0.249, -0.8526, -1.0), (0.2747, -0.8454, -1.0), (-0.4644, -0.7579, -1.0), (-0.46, -0.7604, -1.0), (-0.4035, -0.792, -1.0), (-0.384, -0.801, -1.0), (-0.5225, -0.8526, -1.0), (-0.454, -0.891, 1.0), (0.3827, -0.9239, 1.0), (0.3827, -0.9239, -1.0), (0.2032, -0.8652, -1.0), (0.1391, -0.8779, -1.0), (-0.454, -0.891, -1.0), (-0.1347, -0.8785, -1.0), (-0.06974, -0.8861, -1.0), (0.06974, -0.8861, -1.0), (-9.254e-07, -0.8889, -1.0), (0.2075, -0.8643, -1.0), (-0.3666, -0.809, -1.0), (-0.3402, -0.8212, -1.0), (-0.2808, -0.8431, -1.0), (-0.3827, -0.9239, 1.0), (0.309, -0.9511, 1.0), (0.309, -0.9511, -1.0), (-0.3827, -0.9239, -1.0), (-0.249, -0.8526, -1.0), (-0.2075, -0.8643, -1.0), (-0.1391, -0.8779, -1.0), (-0.2747, -0.8454, -1.0), (-0.309, -0.9511, 1.0), (0.2334, -0.9724, 1.0), (0.2334, -0.9724, -1.0), (-0.309, -0.9511, -1.0), (-0.2334, -0.9724, 1.0), (0.1564, -0.9877, 1.0), (0.1564, -0.9877, -1.0), (-0.2334, -0.9724, -1.0), (-0.1564, -0.9877, 1.0), (0.07846, -0.9969, 1.0), (0.07846, -0.9969, -1.0), (-0.1564, -0.9877, -1.0), (-0.07846, -0.9969, 1.0), (-1.041e-06, -1.0, 1.0), (-1.041e-06, -1.0, -1.0), (-0.07846, -0.9969, -1.0), (0.0, 0.8889, 0.4286), (0.06974, 0.8861, 0.4286), (-0.06974, 0.8861, 0.4286), (0.1391, 0.8779, 0.4286), (-0.1391, 0.8779, 0.4286), (0.2075, 0.8643, 0.4286), (-0.2075, 0.8643, 0.4286), (0.2747, 0.8454, 0.4286), (-0.2747, 0.8454, 0.4286), (0.3402, 0.8212, 0.4286), (-0.3402, 0.8212, 0.4286), (0.4035, 0.792, 0.4286), (-0.4035, 0.792, 0.4286), (0.4644, 0.7579, 0.4286), (-0.4644, 0.7579, 0.4286), (0.5225, 0.7191, 0.4286), (-0.5225, 0.7191, 0.4286), (0.5773, 0.6759, 0.4286), (-0.5773, 0.6759, 0.4286), (0.6285, 0.6285, 0.4286), (-0.6285, 0.6285, 0.4286), (0.6759, 0.5773, 0.4286), (-0.6759, 0.5773, 0.4286), (0.7191, 0.5225, 0.4286), (-0.7191, 0.5225, 0.4286), (0.7579, 0.4644, 0.4286), (-0.7579, 0.4644, 0.4286), (0.792, 0.4035, 0.4286), (-0.792, 0.4035, 0.4286), (0.8212, 0.3402, 0.4286), (-0.8212, 0.3402, 0.4286), (0.8454, 0.2747, 0.4286), (-0.8454, 0.2747, 0.4286), (0.8643, 0.2075, 0.4286), (-0.8643, 0.2075, 0.4286), (0.8779, 0.1391, 0.4286), (-0.8779, 0.1391, 0.4286), (0.8861, 0.06974, 0.4286), (-0.8861, 0.06974, 0.4286), (0.8889, -3.567e-07, 0.4286), (-0.8889, 1.282e-06, 0.4286), (0.8861, -0.06974, 0.4286), (-0.8861, -0.06974, 0.4286), (0.8779, -0.1391, 0.4286), (-0.8779, -0.1391, 0.4286), (0.8643, -0.2075, 0.4286), (-0.8643, -0.2075, 0.4286), (0.8454, -0.2747, 0.4286), (-0.8454, -0.2747, 0.4286), (0.8212, -0.3402, 0.4286), (-0.8212, -0.3402, 0.4286), (0.792, -0.4035, 0.4286), (-0.792, -0.4035, 0.4286), (0.7579, -0.4644, 0.4286), (-0.7579, -0.4644, 0.4286), (0.7191, -0.5225, 0.4286), (-0.7191, -0.5225, 0.4286), (0.6759, -0.5773, 0.4286), (-0.6759, -0.5773, 0.4286), (0.6285, -0.6285, 0.4286), (-0.6285, -0.6285, 0.4286), (0.5773, -0.6759, 0.4286), (-0.5773, -0.6759, 0.4286), (0.5225, -0.7191, 0.4286), (-0.5225, -0.7191, 0.4286), (0.4644, -0.7579, 0.4286), (-0.4644, -0.7579, 0.4286), (0.4035, -0.792, 0.4286), (-0.4035, -0.792, 0.4286), (0.3402, -0.8212, 0.4286), (-0.3402, -0.8212, 0.4286), (0.2747, -0.8454, 0.4286), (-0.2747, -0.8454, 0.4286), (0.2075, -0.8643, 0.4286), (-0.2075, -0.8643, 0.4286), (0.1391, -0.8779, 0.4286), (-0.1391, -0.8779, 0.4286), (0.06974, -0.8861, 0.4286), (-0.06974, -0.8861, 0.4286), (-9.254e-07, -0.8889, 0.4286)], [], [(0, 1, 2, 3), (1, 6, 5, 2), (11, 5, 6, 10), (15, 11, 10, 14), (18, 15, 14, 17), (22, 18, 17, 21), (26, 22, 21, 25), (30, 26, 25, 29), (43, 30, 29, 42), (53, 43, 42, 52), (63, 53, 52, 62), (74, 63, 62, 73), (85, 74, 73, 84), (95, 85, 84, 94), (105, 95, 94, 104), (116, 105, 104, 115), (127, 116, 115, 126), (137, 127, 126, 136), (150, 137, 136, 149), (170, 150, 149, 169), (195, 170, 169, 194), (219, 195, 194, 218), (245, 219, 218, 244), (272, 245, 244, 271), (302, 272, 271, 301), (323, 302, 301, 322), (343, 323, 322, 342), (356, 343, 342, 355), (367, 356, 355, 366), (377, 367, 366, 376), (388, 377, 376, 387), (398, 388, 387, 397), (409, 398, 397, 408), (419, 409, 408, 418), (431, 419, 418, 430), (445, 431, 430, 444), (453, 445, 444, 452), (457, 453, 452, 456), (461, 457, 456, 460), (465, 461, 460, 464), (466, 465, 464, 463), (462, 466, 463, 459), (458, 462, 459, 455), (454, 458, 455, 451), (446, 454, 451, 443), (434, 446, 443, 429), (428, 434, 429, 417), (416, 428, 417, 407), (406, 416, 407, 396), (395, 406, 396, 386), (385, 395, 386, 375), (374, 385, 375, 365), (364, 374, 365, 354), (353, 364, 354, 341), (338, 353, 341, 321), (318, 338, 321, 300), (290, 318, 300, 289), (263, 290, 289, 262), (235, 263, 262, 234), (205, 235, 234, 204), (180, 205, 204, 179), (159, 180, 179, 158), (144, 159, 158, 135), (134, 144, 135, 125), (124, 134, 125, 114), (113, 124, 114, 103), (102, 113, 103, 93), (92, 102, 93, 83), (82, 92, 83, 72), (71, 82, 72, 61), (60, 71, 61, 51), (50, 60, 51, 41), (36, 50, 41, 28), (27, 36, 28, 24), (23, 27, 24, 20), (19, 23, 20, 16), (12, 19, 16, 13), (9, 12, 13, 8), (1, 0, 4), (1, 4, 8), (1, 8, 6), (8, 13, 6), (13, 10, 6), (13, 16, 10), (16, 14, 10), (16, 20, 14), (20, 17, 14), (20, 24, 17), (24, 21, 17), (24, 28, 21), (28, 25, 21), (28, 41, 25), (41, 29, 25), (41, 51, 29), (51, 42, 29), (51, 61, 42), (61, 52, 42), (61, 72, 52), (72, 62, 52), (72, 83, 62), (83, 73, 62), (83, 93, 73), (93, 84, 73), (93, 103, 84), (103, 94, 84), (103, 114, 94), (114, 104, 94), (114, 125, 104), (125, 115, 104), (125, 135, 115), (135, 126, 115), (145, 146, 126, 135), (146, 148, 126), (135, 158, 160, 145), (158, 181, 160), (147, 136, 126, 148), (158, 179, 201, 181), (166, 136, 147), (224, 252, 225), (168, 136, 188, 192), (201, 179, 224, 225), (136, 166, 188), (179, 230, 224), (167, 149, 136, 168), (191, 149, 167), (179, 204, 229, 230), (204, 253, 229), (193, 169, 149, 191), (234, 258, 253, 204), (216, 169, 193), (234, 281, 258), (194, 169, 216, 217), (310, 311, 286, 262), (264, 239, 293), (262, 328, 310), (242, 194, 239, 264), (194, 217, 239), (281, 234, 262, 286), (262, 313, 328), (218, 194, 242, 243), (289, 314, 313, 262), (266, 218, 243), (289, 244, 270, 297), (297, 314, 289), (244, 218, 266, 270), (289, 300, 244), (300, 271, 244), (300, 321, 271), (321, 301, 271), (321, 341, 301), (341, 322, 301), (341, 354, 322), (354, 342, 322), (354, 365, 342), (365, 355, 342), (365, 375, 355), (375, 366, 355), (375, 386, 366), (386, 376, 366), (386, 396, 376), (396, 387, 376), (396, 407, 387), (407, 397, 387), (407, 417, 397), (417, 408, 397), (417, 429, 408), (429, 418, 408), (429, 443, 418), (443, 430, 418), (443, 451, 430), (451, 444, 430), (451, 455, 444), (455, 452, 444), (455, 459, 452), (459, 456, 452), (459, 463, 456), (463, 460, 456), (463, 464, 460), (4, 0, 3, 7), (7, 9, 8, 4), (3, 2, 7), (2, 9, 7), (2, 5, 9), (5, 12, 9), (5, 11, 12), (11, 19, 12), (11, 15, 19), (15, 23, 19), (15, 18, 23), (18, 27, 23), (18, 22, 27), (39, 40, 27), (40, 37, 27), (27, 22, 39), (22, 38, 39), (22, 34, 38), (35, 36, 27, 37), (36, 35, 48), (48, 49, 36), (22, 32, 33), (33, 34, 22), (22, 26, 31, 32), (36, 59, 58), (36, 49, 59), (57, 50, 36, 58), (26, 46, 47), (47, 31, 26), (68, 50, 57), (26, 30, 44, 45), (45, 46, 26), (69, 60, 50, 70), (50, 68, 70), (30, 56, 44), (78, 60, 69), (30, 55, 56), (30, 43, 54, 55), (60, 81, 80), (60, 78, 81), (79, 71, 60, 80), (43, 67, 54), (43, 66, 67), (89, 71, 79), (43, 53, 64, 65), (65, 66, 43), (90, 82, 71, 91), (71, 89, 91), (53, 77, 64), (99, 82, 90), (53, 63, 75, 76), (76, 77, 53), (100, 92, 82, 101), (82, 99, 101), (63, 88, 75), (110, 92, 100), (63, 74, 86, 87), (87, 88, 63), (92, 110, 112), (111, 102, 92, 112), (74, 98, 86), (120, 102, 111), (74, 97, 98), (74, 85, 96, 97), (102, 123, 122), (102, 120, 123), (121, 113, 102, 122), (85, 109, 96), (85, 108, 109), (131, 113, 121), (85, 95, 106, 107), (107, 108, 85), (132, 124, 113, 133), (113, 131, 133), (95, 119, 106), (141, 124, 132), (95, 105, 117, 118), (118, 119, 95), (142, 134, 124, 143), (124, 141, 143), (105, 130, 117), (155, 134, 142), (105, 116, 128, 129), (129, 130, 105), (156, 144, 134, 157), (134, 155, 157), (116, 140, 128), (175, 144, 156), (116, 139, 140), (116, 127, 138, 139), (178, 144, 175), (127, 154, 138), (154, 127, 153), (144, 178, 177), (176, 159, 144, 177), (200, 159, 176), (127, 152, 153), (127, 137, 151, 152), (159, 200, 203), (202, 180, 159, 203), (151, 137, 174), (199, 137, 173), (228, 180, 202), (174, 137, 199), (233, 180, 228), (137, 172, 173), (137, 150, 171, 172), (180, 233, 232), (231, 205, 180, 232), (171, 150, 198), (257, 205, 231), (150, 197, 198), (150, 170, 196, 197), (235, 261, 259), (235, 205, 257, 261), (259, 260, 235), (170, 223, 196), (170, 220, 223), (285, 235, 260), (195, 222, 221), (220, 170, 195, 221), (312, 263, 288), (330, 263, 312), (249, 195, 246), (222, 195, 249), (263, 287, 288), (263, 235, 285, 287), (315, 263, 330), (219, 248, 247), (246, 195, 219, 247), (290, 316, 317), (290, 263, 315, 316), (248, 219, 273), (290, 334, 335), (275, 245, 306), (334, 290, 317), (245, 275, 274), (273, 219, 245, 274), (337, 318, 336), (318, 290, 335, 336), (245, 303, 306), (350, 318, 337), (272, 305, 303, 245), (272, 304, 305), (338, 318, 350, 351), (351, 352, 338), (272, 324, 304), (361, 338, 352), (302, 326, 324, 272), (302, 325, 326), (353, 338, 361, 362), (362, 363, 353), (302, 344, 325), (371, 353, 363), (323, 346, 344, 302), (323, 345, 346), (364, 353, 371, 372), (372, 373, 364), (323, 357, 345), (382, 364, 381), (364, 373, 381), (343, 360, 358), (343, 359, 360), (357, 323, 343, 358), (384, 374, 383), (374, 364, 382, 383), (343, 368, 359), (392, 374, 384), (356, 370, 369), (368, 343, 356, 369), (385, 374, 392, 393), (393, 394, 385), (356, 378, 370), (403, 385, 394), (367, 380, 378, 356), (367, 379, 380), (395, 385, 403, 404), (404, 405, 395), (367, 389, 379), (413, 395, 405), (377, 391, 389, 367), (377, 390, 391), (406, 395, 413, 414), (414, 415, 406), (377, 399, 390), (425, 406, 424), (406, 415, 424), (388, 402, 400), (388, 401, 402), (399, 377, 388, 400), (427, 416, 426), (416, 406, 425, 426), (388, 410, 401), (440, 416, 427), (398, 412, 410, 388), (398, 411, 412), (428, 416, 440, 441), (441, 442, 428), (398, 420, 411), (428, 442, 450), (450, 447, 428), (409, 423, 421), (409, 422, 423), (420, 398, 409, 421), (434, 448, 449), (449, 435, 434), (434, 428, 447, 448), (409, 432, 439), (439, 422, 409), (419, 438, 437), (419, 434, 438), (434, 436, 438), (437, 433, 419), (434, 435, 436), (432, 409, 419, 433), (419, 446, 434), (419, 431, 446), (431, 454, 446), (431, 445, 454), (445, 458, 454), (445, 453, 458), (453, 462, 458), (453, 457, 462), (457, 466, 462), (457, 461, 466), (461, 465, 466), (255, 229, 253, 280), (253, 279, 280), (283, 284, 253, 282), (284, 279, 253), (253, 258, 282), (307, 308, 258, 281), (308, 282, 258), (254, 230, 229, 256), (229, 255, 256), (281, 286, 309, 307), (224, 230, 254, 277), (252, 224, 277, 278), (168, 192, 214, 213), (238, 236, 216, 215), (236, 237, 216), (216, 193, 215), (191, 167, 190, 212), (210, 211, 191, 212), (193, 191, 211, 215), (167, 168, 189, 190), (240, 217, 216, 241), (216, 237, 241), (189, 168, 213), (239, 217, 240, 265), (286, 311, 327, 309), (293, 239, 265, 294), (297, 270, 299, 320), (201, 251, 250, 226), (201, 225, 251), (181, 201, 226, 227), (227, 206, 181), (225, 252, 276, 251), (160, 181, 206, 207), (207, 182, 160), (276, 252, 278), (145, 160, 182, 183), (183, 161, 145), (328, 313, 333, 349), (349, 347, 328), (313, 314, 331, 332), (332, 333, 313), (310, 328, 347, 348), (348, 329, 310), (314, 297, 339, 340), (340, 331, 314), (311, 310, 329, 327), (339, 297, 320), (146, 145, 161, 162), (166, 147, 165, 186), (186, 187, 166), (147, 148, 163, 164), (164, 165, 147), (188, 166, 187, 208), (208, 209, 188), (148, 146, 184, 185), (185, 163, 148), (192, 188, 209, 214), (184, 146, 162), (242, 292, 291, 267), (242, 264, 292), (243, 242, 267, 268), (268, 269, 243), (264, 293, 319, 292), (266, 243, 269, 295), (295, 296, 266), (319, 293, 294), (270, 266, 296, 298), (298, 299, 270), (38, 468, 467, 39), (34, 33, 468, 38), (33, 470, 468), (32, 472, 470, 33), (31, 47, 472, 32), (47, 474, 472), (46, 45, 474, 47), (45, 476, 474), (44, 56, 476, 45), (55, 478, 476, 56), (54, 67, 478, 55), (67, 480, 478), (66, 65, 480, 67), (65, 482, 480), (64, 77, 482, 65), (76, 484, 482, 77), (75, 88, 484, 76), (87, 486, 484, 88), (86, 98, 486, 87), (97, 488, 486, 98), (96, 109, 488, 97), (109, 490, 488), (108, 107, 490, 109), (107, 492, 490), (106, 119, 492, 107), (118, 494, 492, 119), (117, 130, 494, 118), (129, 496, 494, 130), (128, 140, 496, 129), (139, 498, 496, 140), (154, 153, 498, 138), (152, 500, 498, 153), (498, 139, 138), (174, 199, 500, 151), (173, 172, 500, 199), (500, 152, 151), (172, 502, 500), (171, 198, 502, 172), (197, 504, 502, 198), (196, 223, 504, 197), (223, 506, 504), (220, 221, 506, 223), (221, 508, 506), (222, 249, 508, 221), (249, 246, 508), (247, 510, 508, 246), (248, 273, 510, 247), (274, 512, 510, 273), (275, 306, 512, 274), (303, 305, 512, 306), (305, 514, 512), (304, 324, 514, 305), (326, 516, 514, 324), (325, 344, 516, 326), (346, 518, 516, 344), (345, 357, 518, 346), (358, 520, 518, 357), (360, 522, 520, 358), (359, 368, 522, 360), (369, 524, 522, 368), (370, 378, 524, 369), (380, 526, 524, 378), (379, 389, 526, 380), (391, 528, 526, 389), (390, 399, 528, 391), (400, 530, 528, 399), (402, 532, 530, 400), (401, 410, 532, 402), (412, 534, 532, 410), (411, 420, 534, 412), (421, 536, 534, 420), (423, 538, 536, 421), (422, 439, 538, 423), (439, 540, 538), (432, 433, 540, 439), (433, 542, 540), (437, 544, 542, 433), (438, 546, 544, 437), (436, 545, 546, 438), (435, 449, 545, 436), (449, 543, 545), (448, 541, 543, 449), (447, 450, 541, 448), (450, 539, 541), (442, 441, 539, 450), (441, 537, 539), (440, 427, 537, 441), (426, 535, 537, 427), (425, 424, 535, 426), (424, 533, 535), (415, 414, 533, 424), (414, 531, 533), (413, 405, 531, 414), (404, 529, 531, 405), (403, 394, 529, 404), (393, 527, 529, 394), (392, 384, 527, 393), (383, 525, 527, 384), (382, 381, 525, 383), (381, 523, 525), (373, 372, 523, 381), (372, 521, 523), (371, 363, 521, 372), (362, 519, 521, 363), (361, 352, 519, 362), (351, 517, 519, 352), (350, 337, 517, 351), (336, 515, 517, 337), (334, 317, 515, 335), (316, 513, 515, 317), (515, 336, 335), (330, 312, 513, 315), (288, 287, 513, 312), (513, 316, 315), (287, 511, 513), (285, 260, 511, 287), (259, 509, 511, 260), (261, 507, 509, 259), (257, 231, 507, 261), (232, 505, 507, 231), (233, 228, 505, 232), (202, 203, 505, 228), (203, 503, 505), (200, 176, 503, 203), (177, 501, 503, 176), (178, 175, 501, 177), (156, 157, 501, 175), (157, 499, 501), (155, 142, 499, 157), (143, 497, 499, 142), (141, 132, 497, 143), (133, 495, 497, 132), (131, 121, 495, 133), (122, 493, 495, 121), (123, 491, 493, 122), (120, 111, 491, 123), (112, 489, 491, 111), (110, 100, 489, 112), (101, 487, 489, 100), (99, 90, 487, 101), (91, 485, 487, 90), (89, 79, 485, 91), (80, 483, 485, 79), (81, 481, 483, 80), (78, 69, 481, 81), (70, 479, 481, 69), (68, 57, 479, 70), (58, 477, 479, 57), (59, 475, 477, 58), (49, 48, 475, 59), (48, 473, 475), (35, 37, 473, 48), (37, 471, 473), (468, 469, 467), (468, 471, 469), (468, 470, 471), (471, 470, 473), (473, 470, 472), (473, 472, 475), (475, 472, 474), (475, 474, 477), (477, 474, 476), (477, 476, 479), (479, 476, 478), (479, 478, 481), (481, 478, 480), (481, 480, 483), (483, 480, 482), (483, 482, 485), (485, 482, 484), (485, 484, 487), (487, 484, 486), (487, 486, 489), (489, 486, 488), (489, 488, 491), (491, 488, 490), (491, 490, 493), (493, 490, 492), (493, 492, 495), (495, 492, 494), (495, 494, 497), (497, 494, 496), (497, 496, 499), (499, 496, 498), (499, 498, 501), (498, 162, 161), (498, 185, 184, 162), (161, 183, 501), (161, 501, 498), (498, 500, 185), (164, 163, 185, 500), (183, 182, 207, 501), (207, 503, 501), (503, 207, 206), (206, 227, 503), (186, 165, 164, 500), (500, 502, 186), (503, 227, 226), (250, 505, 503, 226), (208, 187, 502), (187, 186, 502), (505, 250, 251, 277), (254, 256, 505, 277), (276, 278, 277, 251), (190, 189, 502, 212), (189, 213, 502), (213, 209, 208, 502), (502, 504, 212), (213, 214, 209), (505, 255, 280, 507), (505, 256, 255), (210, 212, 504), (507, 280, 279, 284), (215, 211, 504, 238), (211, 210, 504), (504, 506, 238), (284, 283, 509, 507), (236, 238, 506), (509, 283, 282, 308), (237, 236, 508, 241), (236, 506, 508), (307, 309, 511, 308), (309, 327, 329, 348), (511, 509, 308), (309, 348, 511), (292, 265, 508, 291), (240, 241, 508, 265), (319, 294, 265, 292), (511, 348, 347), (347, 349, 511), (268, 267, 510), (291, 508, 510, 267), (349, 333, 332, 513), (513, 511, 349), (295, 269, 510), (269, 268, 510), (332, 331, 340, 513), (298, 296, 295, 512), (295, 510, 512), (320, 299, 515), (515, 340, 339, 320), (299, 298, 512), (299, 512, 515), (515, 513, 340), (515, 512, 514), (515, 514, 517), (517, 514, 516), (517, 516, 519), (519, 516, 518), (519, 518, 521), (521, 518, 520), (521, 520, 523), (523, 520, 522), (523, 522, 525), (525, 522, 524), (525, 524, 527), (527, 524, 526), (527, 526, 529), (529, 526, 528), (529, 528, 531), (531, 528, 530), (531, 530, 533), (533, 530, 532), (533, 532, 535), (535, 532, 534), (535, 534, 537), (537, 534, 536), (537, 536, 539), (539, 536, 538), (539, 538, 541), (541, 538, 540), (541, 540, 543), (543, 540, 542), (543, 542, 545), (545, 542, 544), (545, 544, 546), (39, 467, 469, 40), (40, 469, 471, 37)])
me_cylinder.use_remesh_preserve_volume = False
me_cylinder.use_remesh_preserve_attributes = False
me_cylinder.use_mirror_vertex_groups = False
me_cylinder.update()

# ---- objects
ob_cylinder_003 = bpy.data.objects.new('Cylinder.003', me_cylinder_003)
ob_cylinder_002 = bpy.data.objects.new('Cylinder.002', me_cylinder_002)
ob_cylinder_001 = bpy.data.objects.new('Cylinder.001', me_cylinder_001)
ob_cube_001 = bpy.data.objects.new('Cube.001', me_cube_002)
ob_cube = bpy.data.objects.new('Cube', me_cube_001)
ob_cylinder = bpy.data.objects.new('Cylinder', me_cylinder)
ob_lamp = bpy.data.objects.new('Lamp', light_lamp)
ob_camera = bpy.data.objects.new('Camera', cam_camera)

# ---- transforms, parenting, visibility, modifiers, constraints
ob_cylinder_003.location = (-20.0, -10.0, 0.0)
ob_cylinder_003.scale = (12.5, 12.5, 6.0)
ob_cylinder_003.lineart.crease_threshold = 0.0
ob_cylinder_002.location = (-20.0, -10.0, 2.0)
ob_cylinder_002.scale = (11.0, 11.0, 6.0)
ob_cylinder_002.lineart.crease_threshold = 0.0
ob_cylinder_001.location = (0.0, 0.0, -2.0)
ob_cylinder_001.scale = (8.0, 8.0, 3.5)
ob_cylinder_001.hide_viewport = True
ob_cylinder_001.lineart.crease_threshold = 0.0
ob_cube_001.location = (0.0, 0.0, 0.0)
ob_cube_001.rotation_euler = (0.0, 0.0, 1.571)
ob_cube_001.scale = (2.0, 0.75, 10.0)
ob_cube_001.lineart.crease_threshold = 0.0
ob_cube.location = (0.0, 0.0, 0.0)
ob_cube.scale = (2.0, 0.75, 10.0)
ob_cube.hide_viewport = True
ob_cube.lineart.crease_threshold = 0.0
ob_cylinder.location = (0.0, -21.03, 0.0)
ob_cylinder.scale = (9.0, 9.0, 3.5)
ob_cylinder.lineart.crease_threshold = 0.0
ob_lamp.location = (4.076, 1.005, 5.904)
ob_lamp.rotation_euler = (0.6503, 0.05522, 1.866)
ob_lamp.lock_rotations_4d = False
ob_lamp.empty_display_type = 'ARROWS'
ob_lamp.color = (0.0, 0.0, 0.0, 0.0)
ob_lamp.lineart.crease_threshold = 0.0
ob_camera.location = (7.481, -6.508, 5.344)
ob_camera.rotation_euler = (1.109, 0.01082, 0.8149)
ob_camera.lock_rotations_4d = False
ob_camera.empty_display_type = 'ARROWS'
ob_camera.color = (0.0, 0.0, 0.0, 0.0)
ob_camera.display_type = 'WIRE'
ob_camera.lineart.crease_threshold = 0.0

# ---- collection membership
col_collection_1.objects.link(ob_cylinder_003)
col_collection_1.objects.link(ob_cylinder_002)
col_collection_1.objects.link(ob_cylinder_001)
col_collection_1.objects.link(ob_cube_001)
col_collection_1.objects.link(ob_cube)
col_collection_1.objects.link(ob_cylinder)
col_collection_1.objects.link(ob_lamp)
col_collection_1.objects.link(ob_camera)

# ---- scene / render settings (as saved in the file)
scene.camera = ob_camera
scene.frame_start = 1; scene.frame_end = 250; scene.frame_set(1)
scene.render.engine = 'BLENDER_EEVEE_NEXT'
scene.render.image_settings.color_mode = 'RGB'
scene.render.image_settings.compression = 90
scene.render.resolution_percentage = 50
scene.render.dither_intensity = 0.0
scene.render.bake_margin = 2
scene.render.bake_bias = 0.0
scene.cycles.use_denoising = False
scene.cycles.samples = 10
scene.cycles.sampling_pattern = 'TABULATED_SOBOL'
scene.cycles.light_sampling_threshold = 0.0
scene.cycles.use_adaptive_sampling = False
scene.cycles.use_light_tree = False
scene.cycles.blur_glossy = 0.0
scene.cycles.volume_bounces = 1
scene.cycles.pixel_filter_type = 'GAUSSIAN'
scene.cycles.sample_clamp_indirect = 0.0
scene.view_settings.view_transform = 'Standard'
bpy.context.view_layer.update()
